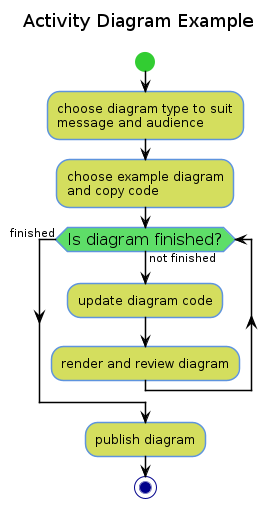

The diagram above was rendered by PlantUML. Its source (embedded in the PNG):
@startuml
skinparam shadowing false

title Activity Diagram Example\n

skinparam activity {
    StartColor limegreen
    EndColor darkblue
    BackgroundColor #d4de5e
    BorderColor #5e94de
    ArrowColor black
}
skinparam activityDiamond {
    BackgroundColor #5ede68
    BorderColor #5e94de
    fontSize 16
}

start
:choose diagram type to suit 
message and audience;
:choose example diagram
and copy code;

while (Is diagram finished?) is (not finished)
    :update diagram code;
    :render and review diagram;
endwhile (finished)

:publish diagram;

stop

@enduml